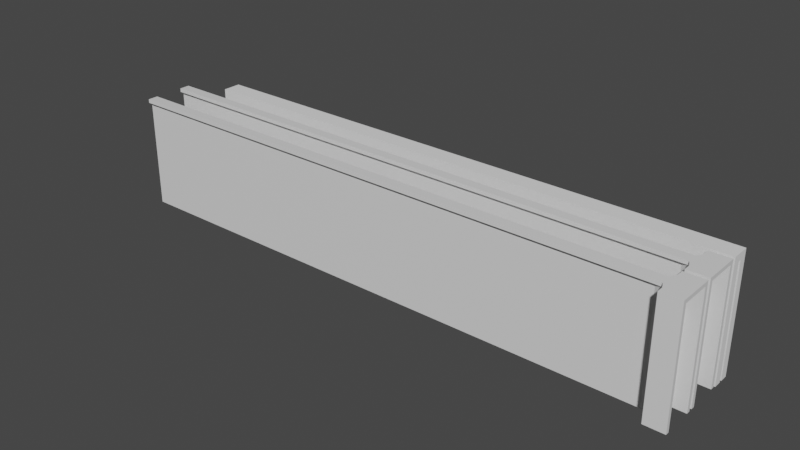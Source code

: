 # Source: A02_Suporte_Prateleira_Consul_240.blend  (saved by Blender 2.92.15; exported with 4.5.12 LTS)
import bpy
from mathutils import Matrix  # noqa: F401  (used for matrix-valued properties, if any)

bpy.ops.wm.read_factory_settings(use_empty=True)
scene = bpy.context.scene
scene.name = 'Scene'

# ---- collections
col_collection_001 = bpy.data.collections.new('Collection.001'); scene.collection.children.link(col_collection_001)

# ---- materials (node trees are filled in below, after node groups)
mat_material = bpy.data.materials.new('Material')
mat_material.alpha_threshold = 0.0
mat_material.use_transparent_shadow = False
mat_material.line_color = (0.0, 0.0, 0.0, 1.0)
mat_material_001 = bpy.data.materials.new('Material.001')
mat_material_001.alpha_threshold = 0.0
mat_material_001.use_transparent_shadow = False
mat_material_001.line_color = (0.0, 0.0, 0.0, 1.0)

# ---- material node trees
mat_material.use_nodes = True; mat_material.node_tree.nodes.clear()
_N = mat_material.node_tree.nodes; _L = mat_material.node_tree.links
n0 = _N.new('ShaderNodeOutputMaterial'); n0.name = 'Material Output'; n0.location = (300, 300)
n1 = _N.new('ShaderNodeBsdfPrincipled'); n1.name = 'Principled BSDF'; n1.location = (10, 300)
n1.distribution = 'GGX'
n1.subsurface_method = 'BURLEY'
n1.inputs[2].default_value = 0.4
n1.inputs[3].default_value = 1.45
n1.inputs[27].default_value = (0.0, 0.0, 0.0, 1.0)
n1.inputs[28].default_value = 1.0
_L.new(n1.outputs[0], n0.inputs[0])
n0.is_active_output = True
mat_material_001.use_nodes = True; mat_material_001.node_tree.nodes.clear()
_N = mat_material_001.node_tree.nodes; _L = mat_material_001.node_tree.links
n0 = _N.new('ShaderNodeOutputMaterial'); n0.name = 'Material Output'; n0.location = (300, 300)
n1 = _N.new('ShaderNodeBsdfPrincipled'); n1.name = 'Principled BSDF'; n1.location = (10, 300)
n1.distribution = 'GGX'
n1.subsurface_method = 'BURLEY'
n1.inputs[2].default_value = 0.4
n1.inputs[3].default_value = 1.45
n1.inputs[27].default_value = (0.0, 0.0, 0.0, 1.0)
n1.inputs[28].default_value = 1.0
_L.new(n1.outputs[0], n0.inputs[0])
n0.is_active_output = True

# ---- world
world_world = bpy.data.worlds.new('World'); scene.world = world_world
world_world.use_nodes = True; world_world.node_tree.nodes.clear()
_N = world_world.node_tree.nodes; _L = world_world.node_tree.links
n0 = _N.new('ShaderNodeOutputWorld'); n0.name = 'World Output'; n0.location = (300, 300)
n1 = _N.new('ShaderNodeBackground'); n1.name = 'Background'; n1.location = (10, 300)
n1.inputs[0].default_value = (0.05088, 0.05088, 0.05088, 1.0)
_L.new(n1.outputs[0], n0.inputs[0])
n0.is_active_output = True
world_world.color = (0.05088, 0.05088, 0.05088)
world_world.use_sun_shadow = False
world_world.sun_shadow_jitter_overblur = 0.0

# ---- meshes
me_cube_002 = bpy.data.meshes.new('Cube.002')
me_cube_002.from_pydata([(-2.98e-08, -1.0, 0.0), (-2.98e-08, -1.0, -3.1), (-2.98e-08, 5.96e-08, 0.0), (-2.98e-08, -1.788e-07, -3.1), (0.55, -0.175, -3.1), (0.825, -0.45, -3.1), (-2.98e-08, -0.9, -3.1), (-2.98e-08, -0.9, -0.1), (0.5888, -0.7262, -3.1), (0.6425, -0.6425, -3.1), (-2.98e-08, -0.1, -0.1), (-2.98e-08, -0.1, -3.1), (0.7263, -0.5887, -3.1), (16.0, -0.55, -3.1), (16.0, -0.6425, 2.384e-07), (16.0, -0.6425, -0.1), (0.55, -1.0, -3.1), (0.825, -0.55, -3.1), (0.55, -0.825, -3.1), (16.0, -0.55, -0.1), (0.55, 5.96e-08, 0.0), (0.55, -1.0, 0.0), (16.0, -0.55, 0.0), (16.0, -0.45, 0.0), (0.55, -0.825, 0.0), (0.825, -0.55, 0.0), (0.55, -0.825, -0.1), (0.825, -0.55, -0.1), (0.7263, -0.5887, -0.1), (0.6425, -0.6425, -0.1), (0.5888, -0.7262, -0.1), (0.7263, -0.5887, -2.384e-07), (0.6425, -0.6425, -2.384e-07), (0.5888, -0.7262, -2.384e-07), (0.825, -0.45, 0.0), (0.825, -0.45, -0.1), (0.55, -0.175, 0.0), (0.55, -0.175, -0.1), (0.7263, -0.4112, 0.0), (0.7263, -0.4112, -0.1), (0.6425, -0.3575, -0.1), (0.6425, -0.3575, 0.0), (0.5888, -0.2737, 0.0), (0.5888, -0.2737, -0.1), (16.0, -0.45, -0.1), (0.7263, -0.4112, -3.1), (0.6425, -0.3575, -3.1), (0.5888, -0.2737, -3.1), (0.55, 5.96e-08, -3.1), (16.0, -0.45, -3.1), (16.0, -0.3575, 2.384e-07), (16.0, -0.3575, -0.1), (0.45, -0.1, -3.1), (0.45, -0.9, -3.1), (0.45, -0.1, -0.1), (0.45, -0.9, -0.1)], [], [(2, 0, 21, 24, 33, 32, 31, 25, 22, 23, 34, 38, 41, 42, 36, 20), (2, 3, 11, 10, 7, 6, 1, 0), (19, 44, 49, 13), (39, 35, 5, 45), (40, 39, 45, 46), (29, 28, 12, 9), (30, 29, 9, 8), (26, 30, 8, 18), (28, 27, 17, 12), (29, 30, 33, 32), (28, 29, 32, 31), (27, 28, 31, 25), (24, 33, 30, 26), (34, 35, 39, 38), (40, 41, 38, 39), (40, 43, 42, 41), (37, 36, 42, 43), (37, 43, 47, 4), (43, 40, 46, 47), (14, 32, 29, 15), (22, 25, 31, 32, 14), (27, 19, 13, 17), (3, 2, 20, 48), (15, 29, 28, 27, 19), (16, 21, 0, 1), (51, 40, 41, 50), (22, 14, 15, 19), (22, 23, 44, 19), (44, 51, 50, 23), (5, 35, 44, 49), (35, 39, 40, 51, 44), (41, 38, 34, 23, 50), (26, 18, 16, 21, 24), (37, 4, 48, 20, 36), (52, 53, 55, 54), (11, 52, 54, 10), (7, 10, 54, 55), (7, 55, 53, 6), (47, 46, 45, 5, 49, 13, 17, 12, 9, 8, 18, 16, 1, 6, 53, 52, 11, 3, 48, 4)])
_uv = me_cube_002.uv_layers.new(name='UVMap')
_uv.uv.foreach_set('vector', [0.0, 0.0, 0.0, 0.0, 0.0, 0.0, 0.0, 0.0, 0.0, 0.0, 0.0, 0.0, 0.0, 0.0, 0.0, 0.0, 0.0, 0.0, 0.0, 0.0, 0.0, 0.0, 0.0, 0.0, 0.0, 0.0, 0.0, 0.0, 0.0, 0.0, 0.0, 0.0, 0.0, 0.0, 0.0, 0.0, 0.0, 0.0, 0.0, 0.0, 0.0, 0.0, 0.0, 0.0, 0.0, 0.0, 0.0, 0.0, 0.0, 0.0, 0.0, 0.0, 0.0, 0.0, 0.0, 0.0, 0.0, 0.0, 0.0, 0.0, 0.0, 0.0, 0.0, 0.0, 0.0, 0.0, 0.0, 0.0, 0.0, 0.0, 0.0, 0.0, 0.0, 0.0, 0.0, 0.0, 0.0, 0.0, 0.0, 0.0, 0.0, 0.0, 0.0, 0.0, 0.0, 0.0, 0.0, 0.0, 0.0, 0.0, 0.0, 0.0, 0.0, 0.0, 0.0, 0.0, 0.0, 0.0, 0.0, 0.0, 0.0, 0.0, 0.0, 0.0, 0.0, 0.0, 0.0, 0.0, 0.0, 0.0, 0.0, 0.0, 0.0, 0.0, 0.0, 0.0, 0.0, 0.0, 0.0, 0.0, 0.0, 0.0, 0.0, 0.0, 0.0, 0.0, 0.0, 0.0, 0.0, 0.0, 0.0, 0.0, 0.0, 0.0, 0.0, 0.0, 0.0, 0.0, 0.0, 0.0, 0.0, 0.0, 0.0, 0.0, 0.0, 0.0, 0.0, 0.0, 0.0, 0.0, 0.0, 0.0, 0.0, 0.0, 0.0, 0.0, 0.0, 0.0, 0.0, 0.0, 0.0, 0.0, 0.0, 0.0, 0.0, 0.0, 0.0, 0.0, 0.0, 0.0, 0.0, 0.0, 0.0, 0.0, 0.0, 0.0, 0.0, 0.0, 0.0, 0.0, 0.0, 0.0, 0.0, 0.0, 0.0, 0.0, 0.0, 0.0, 0.0, 0.0, 0.0, 0.0, 0.0, 0.0, 0.0, 0.0, 0.0, 0.0, 0.0, 0.0, 0.0, 0.0, 0.0, 0.0, 0.0, 0.0, 0.0, 0.0, 0.0, 0.0, 0.0, 0.0, 0.0, 0.0, 0.0, 0.0, 0.0, 0.0, 0.0, 0.0, 0.0, 0.0, 0.0, 0.0, 0.0, 0.0, 0.0, 0.0, 0.0, 0.0, 0.0, 0.0, 0.0, 0.0, 0.0, 0.0, 0.0, 0.0, 0.0, 0.0, 0.0, 0.0, 0.0, 0.0, 0.0, 0.0, 0.0, 0.0, 0.0, 0.0, 0.0, 0.0, 0.0, 0.0, 0.0, 0.0, 0.0, 0.0, 0.0, 0.0, 0.0, 0.0, 0.0, 0.0, 0.0, 0.0, 0.0, 0.0, 0.0, 0.0, 0.0, 0.0, 0.0, 0.0, 0.0, 0.0, 0.0, 0.0, 0.0, 0.0, 0.0, 0.0, 0.0, 0.0, 0.0, 0.0, 0.0, 0.0, 0.0, 0.0, 0.0, 0.0, 0.0, 0.0, 0.0, 0.0, 0.0, 0.0, 0.0, 0.0, 0.0, 0.0, 0.0, 0.0, 0.0, 0.0, 0.0, 0.0, 0.0, 0.0, 0.0, 0.0, 0.0, 0.0, 0.0, 0.0, 0.0, 0.0, 0.0, 0.0, 0.0, 0.0, 0.0, 0.0, 0.0, 0.0, 0.0, 0.0, 0.0, 0.0, 0.0, 0.0, 0.0, 0.0, 0.0, 0.0, 0.0, 0.0, 0.0, 0.0, 0.0, 0.0, 0.0, 0.0, 0.0, 0.0, 0.0, 0.0, 0.0, 0.0, 0.0, 0.0, 0.0, 0.0, 0.0, 0.0, 0.0, 0.0, 0.0, 0.0, 0.0, 0.0, 0.0, 0.0, 0.0, 0.0, 0.0, 0.0, 0.0, 0.0, 0.0, 0.0, 0.0, 0.0, 0.0, 0.0, 0.0, 0.0, 0.0, 0.0, 0.0, 0.0, 0.0, 0.0, 0.0, 0.0, 0.0, 0.0])
me_cube_002.materials.append(mat_material)
me_cube_002.use_remesh_preserve_volume = False
me_cube_002.use_remesh_preserve_attributes = False
me_cube_002.use_mirror_vertex_groups = False
me_cube_002.update()
me_cube_003 = bpy.data.meshes.new('Cube.003')
me_cube_003.from_pydata([(-2.98e-08, -1.0, 0.0), (-2.98e-08, -1.0, -3.1), (-2.98e-08, 0.0, 0.0), (-2.98e-08, -2.384e-07, -3.1), (0.55, -0.175, -3.1), (0.825, -0.45, -3.1), (-2.98e-08, -0.9, -3.1), (-2.98e-08, -0.9, -0.1), (0.5888, -0.7262, -3.1), (0.6425, -0.6425, -3.1), (-2.98e-08, -0.1, -0.1), (-2.98e-08, -0.1, -3.1), (0.7263, -0.5888, -3.1), (16.0, -0.55, -3.1), (16.0, -0.6425, 2.384e-07), (16.0, -0.6425, -0.1), (0.55, -1.0, -3.1), (0.825, -0.55, -3.1), (0.55, -0.825, -3.1), (16.0, -0.55, -0.1), (0.55, 0.0, 0.0), (0.55, -1.0, 0.0), (16.0, -0.55, 0.0), (16.0, -0.45, 0.0), (0.55, -0.825, 0.0), (0.825, -0.55, 0.0), (0.55, -0.825, -0.1), (0.825, -0.55, -0.1), (0.7263, -0.5888, -0.1), (0.6425, -0.6425, -0.1), (0.5888, -0.7262, -0.1), (0.7263, -0.5888, -2.384e-07), (0.6425, -0.6425, -2.384e-07), (0.5888, -0.7262, -2.384e-07), (0.825, -0.45, 0.0), (0.825, -0.45, -0.1), (0.55, -0.175, 0.0), (0.55, -0.175, -0.1), (0.7263, -0.4112, 0.0), (0.7263, -0.4112, -0.1), (0.6425, -0.3575, -0.1), (0.6425, -0.3575, 0.0), (0.5888, -0.2737, 0.0), (0.5888, -0.2737, -0.1), (16.0, -0.45, -0.1), (0.7263, -0.4112, -3.1), (0.6425, -0.3575, -3.1), (0.5888, -0.2737, -3.1), (0.55, 0.0, -3.1), (16.0, -0.45, -3.1), (16.0, -0.3575, 2.384e-07), (16.0, -0.3575, -0.1), (0.45, -0.1, -3.1), (0.45, -0.9, -3.1), (0.45, -0.1, -0.1), (0.45, -0.9, -0.1)], [], [(2, 0, 21, 24, 33, 32, 31, 25, 22, 23, 34, 38, 41, 42, 36, 20), (2, 3, 11, 10, 7, 6, 1, 0), (19, 44, 49, 13), (39, 35, 5, 45), (40, 39, 45, 46), (29, 28, 12, 9), (30, 29, 9, 8), (26, 30, 8, 18), (28, 27, 17, 12), (29, 30, 33, 32), (28, 29, 32, 31), (27, 28, 31, 25), (24, 33, 30, 26), (34, 35, 39, 38), (40, 41, 38, 39), (40, 43, 42, 41), (37, 36, 42, 43), (37, 43, 47, 4), (43, 40, 46, 47), (14, 32, 29, 15), (22, 25, 31, 32, 14), (27, 19, 13, 17), (3, 2, 20, 48), (15, 29, 28, 27, 19), (16, 21, 0, 1), (51, 40, 41, 50), (22, 14, 15, 19), (22, 23, 44, 19), (44, 51, 50, 23), (5, 35, 44, 49), (35, 39, 40, 51, 44), (41, 38, 34, 23, 50), (26, 18, 16, 21, 24), (37, 4, 48, 20, 36), (52, 53, 55, 54), (11, 52, 54, 10), (7, 10, 54, 55), (7, 55, 53, 6), (47, 46, 45, 5, 49, 13, 17, 12, 9, 8, 18, 16, 1, 6, 53, 52, 11, 3, 48, 4)])
_uv = me_cube_003.uv_layers.new(name='UVMap')
_uv.uv.foreach_set('vector', [0.0, 0.0, 0.0, 0.0, 0.0, 0.0, 0.0, 0.0, 0.0, 0.0, 0.0, 0.0, 0.0, 0.0, 0.0, 0.0, 0.0, 0.0, 0.0, 0.0, 0.0, 0.0, 0.0, 0.0, 0.0, 0.0, 0.0, 0.0, 0.0, 0.0, 0.0, 0.0, 0.0, 0.0, 0.0, 0.0, 0.0, 0.0, 0.0, 0.0, 0.0, 0.0, 0.0, 0.0, 0.0, 0.0, 0.0, 0.0, 0.0, 0.0, 0.0, 0.0, 0.0, 0.0, 0.0, 0.0, 0.0, 0.0, 0.0, 0.0, 0.0, 0.0, 0.0, 0.0, 0.0, 0.0, 0.0, 0.0, 0.0, 0.0, 0.0, 0.0, 0.0, 0.0, 0.0, 0.0, 0.0, 0.0, 0.0, 0.0, 0.0, 0.0, 0.0, 0.0, 0.0, 0.0, 0.0, 0.0, 0.0, 0.0, 0.0, 0.0, 0.0, 0.0, 0.0, 0.0, 0.0, 0.0, 0.0, 0.0, 0.0, 0.0, 0.0, 0.0, 0.0, 0.0, 0.0, 0.0, 0.0, 0.0, 0.0, 0.0, 0.0, 0.0, 0.0, 0.0, 0.0, 0.0, 0.0, 0.0, 0.0, 0.0, 0.0, 0.0, 0.0, 0.0, 0.0, 0.0, 0.0, 0.0, 0.0, 0.0, 0.0, 0.0, 0.0, 0.0, 0.0, 0.0, 0.0, 0.0, 0.0, 0.0, 0.0, 0.0, 0.0, 0.0, 0.0, 0.0, 0.0, 0.0, 0.0, 0.0, 0.0, 0.0, 0.0, 0.0, 0.0, 0.0, 0.0, 0.0, 0.0, 0.0, 0.0, 0.0, 0.0, 0.0, 0.0, 0.0, 0.0, 0.0, 0.0, 0.0, 0.0, 0.0, 0.0, 0.0, 0.0, 0.0, 0.0, 0.0, 0.0, 0.0, 0.0, 0.0, 0.0, 0.0, 0.0, 0.0, 0.0, 0.0, 0.0, 0.0, 0.0, 0.0, 0.0, 0.0, 0.0, 0.0, 0.0, 0.0, 0.0, 0.0, 0.0, 0.0, 0.0, 0.0, 0.0, 0.0, 0.0, 0.0, 0.0, 0.0, 0.0, 0.0, 0.0, 0.0, 0.0, 0.0, 0.0, 0.0, 0.0, 0.0, 0.0, 0.0, 0.0, 0.0, 0.0, 0.0, 0.0, 0.0, 0.0, 0.0, 0.0, 0.0, 0.0, 0.0, 0.0, 0.0, 0.0, 0.0, 0.0, 0.0, 0.0, 0.0, 0.0, 0.0, 0.0, 0.0, 0.0, 0.0, 0.0, 0.0, 0.0, 0.0, 0.0, 0.0, 0.0, 0.0, 0.0, 0.0, 0.0, 0.0, 0.0, 0.0, 0.0, 0.0, 0.0, 0.0, 0.0, 0.0, 0.0, 0.0, 0.0, 0.0, 0.0, 0.0, 0.0, 0.0, 0.0, 0.0, 0.0, 0.0, 0.0, 0.0, 0.0, 0.0, 0.0, 0.0, 0.0, 0.0, 0.0, 0.0, 0.0, 0.0, 0.0, 0.0, 0.0, 0.0, 0.0, 0.0, 0.0, 0.0, 0.0, 0.0, 0.0, 0.0, 0.0, 0.0, 0.0, 0.0, 0.0, 0.0, 0.0, 0.0, 0.0, 0.0, 0.0, 0.0, 0.0, 0.0, 0.0, 0.0, 0.0, 0.0, 0.0, 0.0, 0.0, 0.0, 0.0, 0.0, 0.0, 0.0, 0.0, 0.0, 0.0, 0.0, 0.0, 0.0, 0.0, 0.0, 0.0, 0.0, 0.0, 0.0, 0.0, 0.0, 0.0, 0.0, 0.0, 0.0, 0.0, 0.0, 0.0, 0.0, 0.0, 0.0, 0.0, 0.0, 0.0, 0.0, 0.0, 0.0, 0.0, 0.0, 0.0, 0.0, 0.0, 0.0, 0.0, 0.0, 0.0, 0.0, 0.0, 0.0, 0.0, 0.0, 0.0, 0.0, 0.0, 0.0, 0.0, 0.0, 0.0, 0.0, 0.0, 0.0, 0.0, 0.0])
me_cube_003.materials.append(mat_material_001)
me_cube_003.use_remesh_preserve_volume = False
me_cube_003.use_remesh_preserve_attributes = False
me_cube_003.use_mirror_vertex_groups = False
me_cube_003.update()
me_cube_005 = bpy.data.meshes.new('Cube.005')
me_cube_005.from_pydata([(4.768e-07, -2.384e-07, 0.2), (4.768e-07, 7.153e-07, 3.2), (4.768e-07, 2.143, 0.2), (4.768e-07, 2.143, 3.2), (15.0, -2.384e-07, 0.2), (15.0, 7.153e-07, 3.2), (15.0, 2.143, 0.2), (15.0, 2.143, 3.2), (4.768e-07, 0.8571, 0.2), (4.768e-07, 0.9, 3.2), (15.0, 0.8571, 0.2), (15.0, 0.9, 3.2), (4.768e-07, 1.243, 3.2), (15.0, 1.286, 0.2), (4.768e-07, 1.286, 0.2), (15.0, 1.243, 3.2), (4.768e-07, -2.384e-07, -1.192e-07), (4.768e-07, 2.143, -1.192e-07), (15.0, -2.384e-07, -1.192e-07), (15.0, 2.143, -1.192e-07), (4.768e-07, 0.8571, -1.192e-07), (15.0, 0.8571, -1.192e-07), (15.0, 1.286, -1.192e-07), (4.768e-07, 1.286, -1.192e-07)], [], [(14, 12, 3, 2), (2, 3, 7, 6), (10, 11, 5, 4), (4, 5, 1, 0), (6, 13, 22, 19), (11, 9, 1, 5), (13, 15, 12, 14), (0, 8, 20, 16), (14, 8, 10, 13), (0, 1, 9, 8), (6, 7, 15, 13), (14, 2, 17, 23), (7, 3, 12, 15), (9, 11, 10, 8), (20, 21, 18, 16), (23, 22, 21, 20), (17, 19, 22, 23), (10, 4, 18, 21), (8, 14, 23, 20), (13, 10, 21, 22), (4, 0, 16, 18), (2, 6, 19, 17)])
_uv = me_cube_005.uv_layers.new(name='UVMap')
_uv.uv.foreach_set('vector', [0.375, 0.25, 0.625, 0.25, 0.625, 0.25, 0.375, 0.25, 0.375, 0.25, 0.625, 0.25, 0.625, 0.5, 0.375, 0.5, 0.375, 0.6927, 0.625, 0.6927, 0.625, 0.75, 0.375, 0.75, 0.375, 0.75, 0.625, 0.75, 0.625, 1.0, 0.375, 1.0, 0.375, 0.5, 0.375, 0.5, 0.375, 0.5, 0.375, 0.5, 0.625, 0.6927, 0.875, 0.6927, 0.875, 0.75, 0.625, 0.75, 0.375, 0.5, 0.625, 0.5, 0.875, 0.5, 0.375, 0.25, 0.375, 0.0, 0.375, 0.05729, 0.375, 0.05729, 0.375, 0.0, 0.375, 0.25, 0.375, 0.05729, 0.375, 0.6927, 0.375, 0.5, 0.375, 0.0, 0.625, 0.0, 0.625, 0.05729, 0.375, 0.05729, 0.375, 0.5, 0.625, 0.5, 0.625, 0.5, 0.375, 0.5, 0.375, 0.25, 0.375, 0.25, 0.375, 0.25, 0.375, 0.25, 0.625, 0.5, 0.875, 0.5, 0.875, 0.5, 0.625, 0.5, 0.625, 0.05729, 0.625, 0.6927, 0.375, 0.6927, 0.375, 0.05729, 0.125, 0.6927, 0.375, 0.6927, 0.375, 0.75, 0.125, 0.75, 0.125, 0.5, 0.375, 0.5, 0.375, 0.6927, 0.125, 0.6927, 0.125, 0.5, 0.375, 0.5, 0.375, 0.5, 0.125, 0.5, 0.375, 0.6927, 0.375, 0.75, 0.375, 0.75, 0.375, 0.6927, 0.375, 0.05729, 0.375, 0.25, 0.375, 0.25, 0.375, 0.05729, 0.375, 0.5, 0.375, 0.6927, 0.375, 0.6927, 0.375, 0.5, 0.375, 0.75, 0.375, 1.0, 0.375, 1.0, 0.375, 0.75, 0.375, 0.25, 0.375, 0.5, 0.375, 0.5, 0.375, 0.25])
me_cube_005.use_remesh_fix_poles = True
me_cube_005.use_remesh_preserve_attributes = False
me_cube_005.use_mirror_vertex_groups = False
me_cube_005.update()

# ---- objects
ob_suporte_um = bpy.data.objects.new('Suporte_Um', me_cube_002)
ob_suoprte_dois = bpy.data.objects.new('Suoprte_Dois', me_cube_003)
ob_clipe = bpy.data.objects.new('Clipe', me_cube_005)

# ---- transforms, parenting, visibility, modifiers, constraints
ob_suporte_um.location = (0.0, 1.1, 0.0)
ob_suporte_um.rotation_euler = (3.142, 3.142, 0.0)
ob_suporte_um.lock_rotations_4d = False
ob_suporte_um.empty_display_type = 'ARROWS'
ob_suporte_um.lineart.crease_threshold = 0.0
ob_suoprte_dois.location = (0.0, 0.0, 0.0)
ob_suoprte_dois.rotation_euler = (3.142, 3.142, 0.0)
ob_suoprte_dois.lock_rotations_4d = False
ob_suoprte_dois.empty_display_type = 'ARROWS'
ob_suoprte_dois.lineart.crease_threshold = 0.0
ob_clipe.location = (0.0, 2.2, 0.0)
ob_clipe.rotation_euler = (0.0, 3.142, 0.0)
ob_clipe.scale = (1.0, 0.2333, 0.9833)
ob_clipe.lineart.crease_threshold = 0.0

# ---- collection membership
col_collection_001.objects.link(ob_suporte_um)
col_collection_001.objects.link(ob_suoprte_dois)
col_collection_001.objects.link(ob_clipe)

# ---- scene / render settings (as saved in the file)
scene.frame_start = 1; scene.frame_end = 250; scene.frame_set(1)
scene.render.engine = 'BLENDER_EEVEE_NEXT'
scene.cycles.use_denoising = False
scene.cycles.samples = 128
scene.cycles.sampling_pattern = 'TABULATED_SOBOL'
scene.cycles.use_adaptive_sampling = False
scene.cycles.use_light_tree = False
scene.view_settings.view_transform = 'Filmic'
scene.unit_settings.scale_length = 0.01
bpy.context.view_layer.update()

# ---- added for rendering (the .blend has no active camera and no usable light): camera, sun
cam_auto = bpy.data.cameras.new('AutoCamera')
cam_auto.lens = 50.0
cam_auto.sensor_width = 36.0
cam_auto.clip_end = 1000.0
ob_auto_camera = bpy.data.objects.new('AutoCamera', cam_auto)
scene.collection.objects.link(ob_auto_camera)
ob_auto_camera.location = (7.29258, -17.0011, 10.6607)
ob_auto_camera.rotation_euler = (1.09748, -7.21219e-08, 0.694738)
scene.camera = ob_auto_camera
light_auto_sun = bpy.data.lights.new('AutoSun', 'SUN')
light_auto_sun.energy = 3.0
light_auto_sun.angle = 0.0523599
ob_auto_sun = bpy.data.objects.new('AutoSun', light_auto_sun)
scene.collection.objects.link(ob_auto_sun)
ob_auto_sun.rotation_euler = (0.872665, 0.174533, 0.523599)
bpy.context.view_layer.update()
